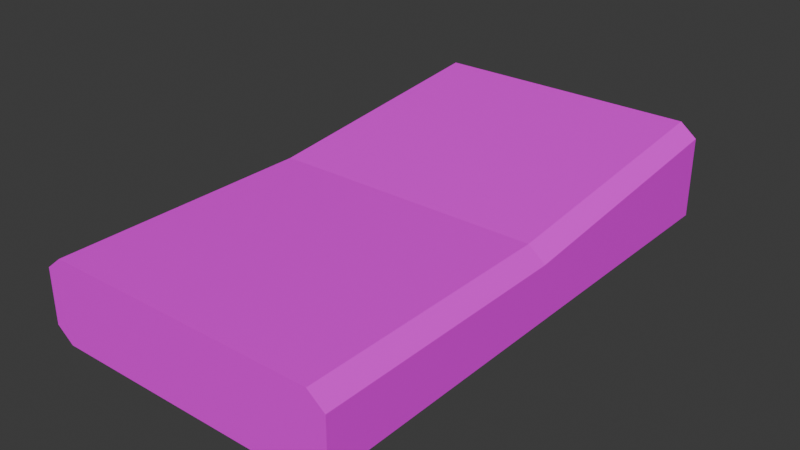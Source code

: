 # Source: CreditCardReader01.blend  (saved by Blender 4.1.23; exported with 4.5.12 LTS)
import bpy
from mathutils import Matrix  # noqa: F401  (used for matrix-valued properties, if any)

bpy.ops.wm.read_factory_settings(use_empty=True)
scene = bpy.context.scene
scene.name = 'Scene'

# ---- collections
col_collection = bpy.data.collections.new('Collection'); scene.collection.children.link(col_collection)

# ---- images (referenced by path relative to the original .blend; pixels are not part of the script)
import os
ASSET_DIR = os.environ.get("B2B_ASSET_DIR", "")  # directory of the original .blend (textures are referenced by path, not embedded)
HERE = os.path.dirname(os.path.abspath(__file__))  # packed textures are extracted next to this script under _unpacked/

def load_image(name, relpath, width, height, colorspace="sRGB"):
    """Load a texture the original file referenced (path relative to the .blend, or extracted next to this script)."""
    p = next((c for c in (os.path.join(HERE, relpath), os.path.join(ASSET_DIR, relpath)) if relpath and os.path.exists(c)), "")
    if p:
        img = bpy.data.images.load(p, check_existing=True)
        img.name = name
    else:  # same state as the original file: an image datablock whose file is absent (Cycles renders it pink)
        img = bpy.data.images.new(name, width, height)
        img.source = "FILE"
        img.filepath = "//" + (relpath or name)
    img.colorspace_settings.name = colorspace
    return img
img_creditcardreader01_a_png = load_image('CreditCardReader01_a.png', 'CreditCardReader01_a.png', 1024, 1024, 'sRGB')

# ---- materials (node trees are filled in below, after node groups)
mat_material = bpy.data.materials.new('Material')
mat_material.alpha_threshold = 0.0
mat_material.use_transparent_shadow = False
mat_material.roughness = 0.5
mat_material.line_color = (0.0, 0.0, 0.0, 1.0)

# ---- material node trees
mat_material.use_nodes = True; mat_material.node_tree.nodes.clear()
_N = mat_material.node_tree.nodes; _L = mat_material.node_tree.links
n0 = _N.new('ShaderNodeOutputMaterial'); n0.name = 'Material Output'; n0.location = (300, 300)
n1 = _N.new('ShaderNodeBsdfPrincipled'); n1.name = 'Principled BSDF'; n1.location = (10, 300)
n1.inputs[3].default_value = 1.45
n2 = _N.new('ShaderNodeTexImage'); n2.name = 'Image Texture'; n2.location = (-280, 280)
n2.image = img_creditcardreader01_a_png
n2.interpolation = 'Closest'
_L.new(n1.outputs[0], n0.inputs[0])
_L.new(n2.outputs[0], n1.inputs[0])
n0.is_active_output = True

# ---- world
world_world = bpy.data.worlds.new('World'); scene.world = world_world
world_world.use_nodes = True; world_world.node_tree.nodes.clear()
_N = world_world.node_tree.nodes; _L = world_world.node_tree.links
n0 = _N.new('ShaderNodeOutputWorld'); n0.name = 'World Output'; n0.location = (300, 300)
n1 = _N.new('ShaderNodeBackground'); n1.name = 'Background'; n1.location = (10, 300)
n1.inputs[0].default_value = (0.05088, 0.05088, 0.05088, 1.0)
_L.new(n1.outputs[0], n0.inputs[0])
n0.is_active_output = True
world_world.color = (0.05088, 0.05088, 0.05088)
world_world.use_sun_shadow = False
world_world.sun_shadow_jitter_overblur = 0.0

# ---- meshes
me_cube_002 = bpy.data.meshes.new('Cube.002')
me_cube_002.from_pydata([(-1.0, 0.0, 0.6), (1.0, 0.0, 0.6), (-1.0, -1.906, 0.6), (1.0, 1.906, 0.8), (1.0, 1.906, -1.118e-08), (-1.125, 0.0, 0.5), (-1.0, 1.906, 0.8), (-1.0, 1.906, -1.118e-08), (-1.125, 1.906, 0.1), (1.125, 1.906, 0.7), (1.125, 1.906, 0.1), (1.125, -1.906, 0.1), (-1.125, 1.906, 0.7), (-1.0, 0.0, -1.118e-08), (1.0, 0.0, -1.118e-08), (-1.125, 0.0, 0.1), (1.125, 0.0, 0.1), (1.0, -1.906, -1.118e-08), (-1.0, -1.906, -1.118e-08), (-1.125, -1.906, 0.1), (1.125, 0.0, 0.5), (-1.125, -1.906, 0.5), (1.125, -1.906, 0.5), (1.0, -1.906, 0.6)], [], [(2, 23, 1, 0), (22, 23, 1, 20), (13, 14, 17, 18), (0, 6, 12, 5), (7, 6, 3, 4), (15, 5, 12, 8), (17, 11, 19, 18), (6, 7, 8, 12), (4, 3, 9, 10), (14, 4, 10, 16), (13, 18, 19, 15), (7, 13, 15, 8), (17, 14, 16, 11), (10, 9, 20, 16), (20, 16, 11, 22), (21, 2, 0, 5), (7, 4, 14, 13), (3, 1, 20, 9), (3, 6, 0, 1), (19, 11, 22, 21), (21, 5, 15, 19), (21, 2, 23, 22)])
_uv = me_cube_002.uv_layers.new(name='UVMap')
_uv.uv.foreach_set('vector', [0.03571, 0.0625, 0.4167, 0.0625, 0.4167, 0.5, 0.03571, 0.5, 0.4524, 0.0625, 0.4167, 0.0625, 0.4167, 0.5, 0.4524, 0.5, 0.869, 0.5, 0.4762, 0.5, 0.4762, 0.0, 0.869, 0.0, 0.03571, 0.5, 0.03614, 0.9999, 0.0, 1.0, 0.0, 0.5, 0.02381, 0.6094, 0.02381, 0.4844, 0.4286, 0.4844, 0.4286, 0.6094, 1.0, 0.5, 0.9286, 0.5, 0.9048, 1.0, 1.0, 1.0, 0.02381, 0.1094, 0.0, 0.07812, 0.4524, 0.07812, 0.4286, 0.1094, 0.02381, 0.4844, 0.02381, 0.6094, 0.0, 0.5938, 0.0, 0.5, 0.4286, 0.6094, 0.4286, 0.4844, 0.4524, 0.5, 0.4524, 0.5938, 0.9048, 0.5, 0.9048, 1.0, 0.869, 1.0, 0.869, 0.5, 0.9048, 0.5, 0.9048, 1.0, 0.869, 1.0, 0.869, 0.5, 0.9048, 0.0, 0.9048, 0.5, 0.869, 0.5, 0.869, 0.0, 0.9048, 0.0, 0.9048, 0.5, 0.869, 0.5, 0.869, 0.0, 1.0, 1.0, 0.9048, 1.0, 0.9286, 0.5, 1.0, 0.5, 0.9286, 0.5, 1.0, 0.5, 1.0, 0.0, 0.9286, 0.0, 0.0, 0.0625, 0.03571, 0.0625, 0.03571, 0.5, 0.0, 0.5, 0.869, 1.0, 0.4762, 1.0, 0.4762, 0.5, 0.869, 0.5, 0.4167, 1.0, 0.4167, 0.5, 0.4524, 0.5, 0.4524, 1.0, 0.4167, 1.0, 0.03614, 0.9999, 0.03571, 0.5, 0.4167, 0.5, 0.4524, 0.07812, 0.0, 0.07812, 0.0, 0.03125, 0.4524, 0.03125, 0.9286, 0.0, 0.9286, 0.5, 1.0, 0.5, 1.0, 0.0, 0.4524, 0.03125, 0.4286, 0.0, 0.02381, 0.0, 0.0, 0.03125])
me_cube_002.materials.append(mat_material)
me_cube_002.use_mirror_vertex_groups = False
me_cube_002.update()

# ---- objects
ob_creditcardreader01 = bpy.data.objects.new('CreditCardReader01', me_cube_002)

# ---- transforms, parenting, visibility, modifiers, constraints
ob_creditcardreader01.location = (0.0, 0.0, 0.0)
ob_creditcardreader01.scale = (0.075, 0.075, 0.075)
ob_creditcardreader01.lock_rotations_4d = False
ob_creditcardreader01.empty_display_type = 'ARROWS'
ob_creditcardreader01.lineart.crease_threshold = 0.0

# ---- collection membership
col_collection.objects.link(ob_creditcardreader01)

# ---- scene / render settings (as saved in the file)
scene.frame_start = 1; scene.frame_end = 250; scene.frame_set(1)
scene.render.engine = 'BLENDER_EEVEE_NEXT'
scene.cycles.sampling_pattern = 'TABULATED_SOBOL'
scene.eevee.ray_tracing_options.trace_max_roughness = 0.0
bpy.context.view_layer.update()

# ---- added for rendering (the .blend has no active camera and no usable light): camera, sun
cam_auto = bpy.data.cameras.new('AutoCamera')
cam_auto.lens = 50.0
cam_auto.sensor_width = 36.0
cam_auto.clip_end = 1000.0
ob_auto_camera = bpy.data.objects.new('AutoCamera', cam_auto)
scene.collection.objects.link(ob_auto_camera)
ob_auto_camera.location = (0.312151, -0.374582, 0.279721)
ob_auto_camera.rotation_euler = (1.09748, -7.21219e-08, 0.694738)
scene.camera = ob_auto_camera
light_auto_sun = bpy.data.lights.new('AutoSun', 'SUN')
light_auto_sun.energy = 3.0
light_auto_sun.angle = 0.0523599
ob_auto_sun = bpy.data.objects.new('AutoSun', light_auto_sun)
scene.collection.objects.link(ob_auto_sun)
ob_auto_sun.rotation_euler = (0.872665, 0.174533, 0.523599)
bpy.context.view_layer.update()
